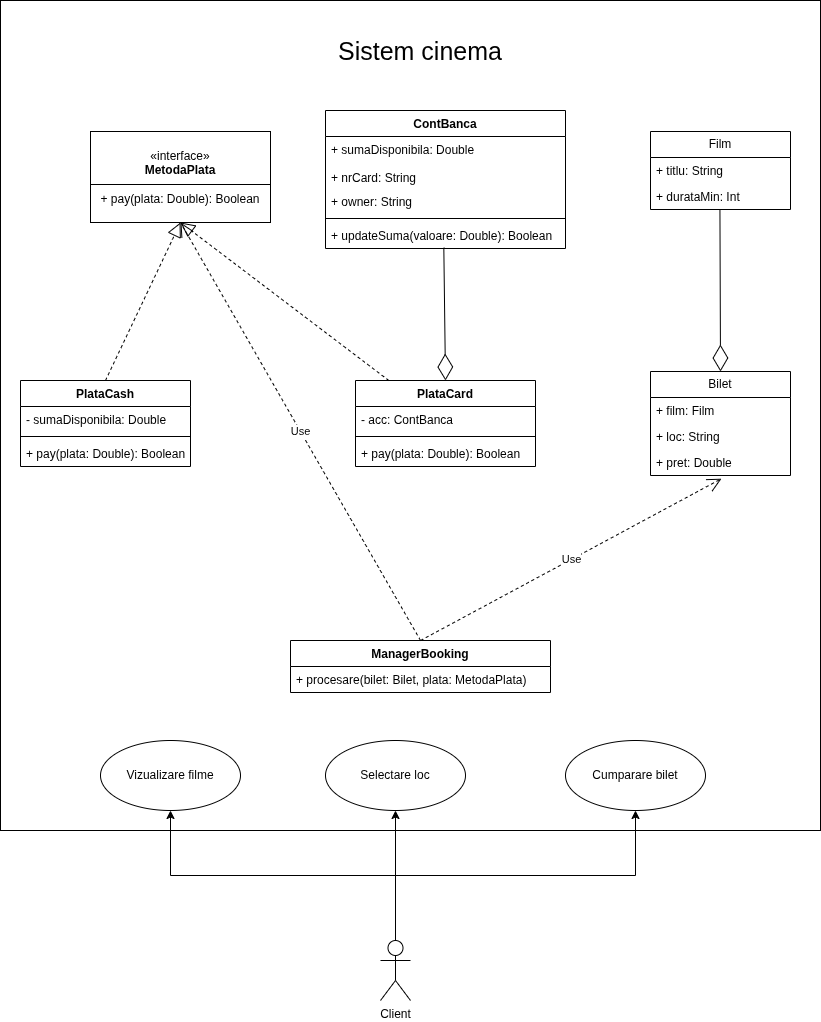

The diagram above was exported from draw.io. Its source (the exported page's mxGraphModel, read from the mxfile embedded in the PNG):
<mxGraphModel dx="1182" dy="753" grid="1" gridSize="10" guides="1" tooltips="1" connect="1" arrows="1" fold="1" page="1" pageScale="1" pageWidth="850" pageHeight="1100" math="0" shadow="0">
  <root>
    <mxCell id="0" />
    <mxCell id="1" parent="0" />
    <mxCell id="OyWDBXFsHIeCktlj7OPE-83" parent="1" style="rounded=0;whiteSpace=wrap;html=1;" value="" vertex="1">
      <mxGeometry height="830" width="820" x="10" y="10" as="geometry" />
    </mxCell>
    <mxCell id="OyWDBXFsHIeCktlj7OPE-52" parent="1" style="html=1;whiteSpace=wrap;" value="«interface»&lt;br&gt;&lt;b&gt;MetodaPlata&lt;/b&gt;&lt;div&gt;&lt;b&gt;&lt;br&gt;&lt;/b&gt;&lt;/div&gt;&lt;div&gt;+ pay(plata: Double): Boolean&lt;b&gt;&lt;/b&gt;&lt;/div&gt;" vertex="1">
      <mxGeometry height="91" width="180" x="100" y="141" as="geometry" />
    </mxCell>
    <mxCell id="OyWDBXFsHIeCktlj7OPE-53" parent="1" style="swimlane;fontStyle=1;align=center;verticalAlign=top;childLayout=stackLayout;horizontal=1;startSize=26;horizontalStack=0;resizeParent=1;resizeParentMax=0;resizeLast=0;collapsible=1;marginBottom=0;whiteSpace=wrap;html=1;" value="PlataCash" vertex="1">
      <mxGeometry height="86" width="170" x="30" y="390" as="geometry" />
    </mxCell>
    <mxCell id="OyWDBXFsHIeCktlj7OPE-54" parent="OyWDBXFsHIeCktlj7OPE-53" style="text;strokeColor=none;fillColor=none;align=left;verticalAlign=top;spacingLeft=4;spacingRight=4;overflow=hidden;rotatable=0;points=[[0,0.5],[1,0.5]];portConstraint=eastwest;whiteSpace=wrap;html=1;" value="- sumaDisponibila: Double" vertex="1">
      <mxGeometry height="26" width="170" y="26" as="geometry" />
    </mxCell>
    <mxCell id="OyWDBXFsHIeCktlj7OPE-55" parent="OyWDBXFsHIeCktlj7OPE-53" style="line;strokeWidth=1;fillColor=none;align=left;verticalAlign=middle;spacingTop=-1;spacingLeft=3;spacingRight=3;rotatable=0;labelPosition=right;points=[];portConstraint=eastwest;strokeColor=inherit;" value="" vertex="1">
      <mxGeometry height="8" width="170" y="52" as="geometry" />
    </mxCell>
    <mxCell id="OyWDBXFsHIeCktlj7OPE-56" parent="OyWDBXFsHIeCktlj7OPE-53" style="text;strokeColor=none;fillColor=none;align=left;verticalAlign=top;spacingLeft=4;spacingRight=4;overflow=hidden;rotatable=0;points=[[0,0.5],[1,0.5]];portConstraint=eastwest;whiteSpace=wrap;html=1;" value="+ pay(plata: Double): Boolean" vertex="1">
      <mxGeometry height="26" width="170" y="60" as="geometry" />
    </mxCell>
    <mxCell id="OyWDBXFsHIeCktlj7OPE-57" edge="1" parent="1" source="OyWDBXFsHIeCktlj7OPE-53" style="endArrow=block;dashed=1;endFill=0;endSize=12;html=1;rounded=0;exitX=0.5;exitY=0;exitDx=0;exitDy=0;entryX=0.5;entryY=1;entryDx=0;entryDy=0;" target="OyWDBXFsHIeCktlj7OPE-52" value="">
      <mxGeometry relative="1" width="160" as="geometry">
        <mxPoint x="300" y="280" as="sourcePoint" />
        <mxPoint x="335" y="260" as="targetPoint" />
      </mxGeometry>
    </mxCell>
    <mxCell id="OyWDBXFsHIeCktlj7OPE-58" parent="1" style="swimlane;fontStyle=1;align=center;verticalAlign=top;childLayout=stackLayout;horizontal=1;startSize=26;horizontalStack=0;resizeParent=1;resizeParentMax=0;resizeLast=0;collapsible=1;marginBottom=0;whiteSpace=wrap;html=1;" value="C&lt;span style=&quot;background-color: transparent; color: light-dark(rgb(0, 0, 0), rgb(255, 255, 255));&quot;&gt;ontBanca&lt;/span&gt;" vertex="1">
      <mxGeometry height="138" width="240" x="335" y="120" as="geometry" />
    </mxCell>
    <mxCell id="OyWDBXFsHIeCktlj7OPE-59" parent="OyWDBXFsHIeCktlj7OPE-58" style="text;strokeColor=none;fillColor=none;align=left;verticalAlign=top;spacingLeft=4;spacingRight=4;overflow=hidden;rotatable=0;points=[[0,0.5],[1,0.5]];portConstraint=eastwest;whiteSpace=wrap;html=1;" value="+ sumaDisponibila: Double&lt;div&gt;&lt;br&gt;&lt;/div&gt;" vertex="1">
      <mxGeometry height="28" width="240" y="26" as="geometry" />
    </mxCell>
    <mxCell id="OyWDBXFsHIeCktlj7OPE-60" parent="OyWDBXFsHIeCktlj7OPE-58" style="text;strokeColor=none;fillColor=none;align=left;verticalAlign=top;spacingLeft=4;spacingRight=4;overflow=hidden;rotatable=0;points=[[0,0.5],[1,0.5]];portConstraint=eastwest;whiteSpace=wrap;html=1;" value="+ nrCard: String" vertex="1">
      <mxGeometry height="24" width="240" y="54" as="geometry" />
    </mxCell>
    <mxCell id="OyWDBXFsHIeCktlj7OPE-61" parent="OyWDBXFsHIeCktlj7OPE-58" style="text;strokeColor=none;fillColor=none;align=left;verticalAlign=top;spacingLeft=4;spacingRight=4;overflow=hidden;rotatable=0;points=[[0,0.5],[1,0.5]];portConstraint=eastwest;whiteSpace=wrap;html=1;" value="+ owner: String" vertex="1">
      <mxGeometry height="26" width="240" y="78" as="geometry" />
    </mxCell>
    <mxCell id="OyWDBXFsHIeCktlj7OPE-62" parent="OyWDBXFsHIeCktlj7OPE-58" style="line;strokeWidth=1;fillColor=none;align=left;verticalAlign=middle;spacingTop=-1;spacingLeft=3;spacingRight=3;rotatable=0;labelPosition=right;points=[];portConstraint=eastwest;strokeColor=inherit;" value="" vertex="1">
      <mxGeometry height="8" width="240" y="104" as="geometry" />
    </mxCell>
    <mxCell id="OyWDBXFsHIeCktlj7OPE-63" parent="OyWDBXFsHIeCktlj7OPE-58" style="text;strokeColor=none;fillColor=none;align=left;verticalAlign=top;spacingLeft=4;spacingRight=4;overflow=hidden;rotatable=0;points=[[0,0.5],[1,0.5]];portConstraint=eastwest;whiteSpace=wrap;html=1;" value="+ updateSuma(valoare: Double): Boolean" vertex="1">
      <mxGeometry height="26" width="240" y="112" as="geometry" />
    </mxCell>
    <mxCell id="OyWDBXFsHIeCktlj7OPE-64" parent="1" style="swimlane;fontStyle=1;align=center;verticalAlign=top;childLayout=stackLayout;horizontal=1;startSize=26;horizontalStack=0;resizeParent=1;resizeParentMax=0;resizeLast=0;collapsible=1;marginBottom=0;whiteSpace=wrap;html=1;" value="PlataCard" vertex="1">
      <mxGeometry height="86" width="180" x="365" y="390" as="geometry" />
    </mxCell>
    <mxCell id="OyWDBXFsHIeCktlj7OPE-65" parent="OyWDBXFsHIeCktlj7OPE-64" style="text;strokeColor=none;fillColor=none;align=left;verticalAlign=top;spacingLeft=4;spacingRight=4;overflow=hidden;rotatable=0;points=[[0,0.5],[1,0.5]];portConstraint=eastwest;whiteSpace=wrap;html=1;" value="- acc: ContBanca" vertex="1">
      <mxGeometry height="26" width="180" y="26" as="geometry" />
    </mxCell>
    <mxCell id="OyWDBXFsHIeCktlj7OPE-66" parent="OyWDBXFsHIeCktlj7OPE-64" style="line;strokeWidth=1;fillColor=none;align=left;verticalAlign=middle;spacingTop=-1;spacingLeft=3;spacingRight=3;rotatable=0;labelPosition=right;points=[];portConstraint=eastwest;strokeColor=inherit;" value="" vertex="1">
      <mxGeometry height="8" width="180" y="52" as="geometry" />
    </mxCell>
    <mxCell id="OyWDBXFsHIeCktlj7OPE-67" parent="OyWDBXFsHIeCktlj7OPE-64" style="text;strokeColor=none;fillColor=none;align=left;verticalAlign=top;spacingLeft=4;spacingRight=4;overflow=hidden;rotatable=0;points=[[0,0.5],[1,0.5]];portConstraint=eastwest;whiteSpace=wrap;html=1;" value="+ pay(plata: Double): Boolean" vertex="1">
      <mxGeometry height="26" width="180" y="60" as="geometry" />
    </mxCell>
    <mxCell id="OyWDBXFsHIeCktlj7OPE-68" edge="1" parent="1" source="OyWDBXFsHIeCktlj7OPE-63" style="endArrow=diamondThin;endFill=0;endSize=24;html=1;rounded=0;entryX=0.5;entryY=0;entryDx=0;entryDy=0;exitX=0.493;exitY=0.968;exitDx=0;exitDy=0;exitPerimeter=0;" target="OyWDBXFsHIeCktlj7OPE-64" value="">
      <mxGeometry relative="1" width="160" as="geometry">
        <mxPoint x="490" y="300" as="sourcePoint" />
        <mxPoint x="585" y="410" as="targetPoint" />
      </mxGeometry>
    </mxCell>
    <mxCell id="OyWDBXFsHIeCktlj7OPE-69" parent="1" style="line;strokeWidth=1;fillColor=none;align=left;verticalAlign=middle;spacingTop=-1;spacingLeft=3;spacingRight=3;rotatable=0;labelPosition=right;points=[];portConstraint=eastwest;strokeColor=inherit;" value="" vertex="1">
      <mxGeometry height="8" width="180" x="100" y="190" as="geometry" />
    </mxCell>
    <mxCell id="OyWDBXFsHIeCktlj7OPE-70" edge="1" parent="1" source="OyWDBXFsHIeCktlj7OPE-64" style="endArrow=block;dashed=1;endFill=0;endSize=12;html=1;rounded=0;entryX=0.5;entryY=1;entryDx=0;entryDy=0;" target="OyWDBXFsHIeCktlj7OPE-52" value="">
      <mxGeometry relative="1" width="160" as="geometry">
        <mxPoint x="300" y="290" as="sourcePoint" />
        <mxPoint x="170" y="220" as="targetPoint" />
      </mxGeometry>
    </mxCell>
    <mxCell id="OyWDBXFsHIeCktlj7OPE-71" parent="1" style="swimlane;fontStyle=0;childLayout=stackLayout;horizontal=1;startSize=26;fillColor=none;horizontalStack=0;resizeParent=1;resizeParentMax=0;resizeLast=0;collapsible=1;marginBottom=0;whiteSpace=wrap;html=1;" value="Film" vertex="1">
      <mxGeometry height="78" width="140" x="660" y="141" as="geometry" />
    </mxCell>
    <mxCell id="OyWDBXFsHIeCktlj7OPE-72" parent="OyWDBXFsHIeCktlj7OPE-71" style="text;strokeColor=none;fillColor=none;align=left;verticalAlign=top;spacingLeft=4;spacingRight=4;overflow=hidden;rotatable=0;points=[[0,0.5],[1,0.5]];portConstraint=eastwest;whiteSpace=wrap;html=1;" value="+ titlu: String" vertex="1">
      <mxGeometry height="26" width="140" y="26" as="geometry" />
    </mxCell>
    <mxCell id="OyWDBXFsHIeCktlj7OPE-73" parent="OyWDBXFsHIeCktlj7OPE-71" style="text;strokeColor=none;fillColor=none;align=left;verticalAlign=top;spacingLeft=4;spacingRight=4;overflow=hidden;rotatable=0;points=[[0,0.5],[1,0.5]];portConstraint=eastwest;whiteSpace=wrap;html=1;" value="+ durataMin: Int" vertex="1">
      <mxGeometry height="26" width="140" y="52" as="geometry" />
    </mxCell>
    <mxCell id="OyWDBXFsHIeCktlj7OPE-74" parent="1" style="swimlane;fontStyle=0;childLayout=stackLayout;horizontal=1;startSize=26;fillColor=none;horizontalStack=0;resizeParent=1;resizeParentMax=0;resizeLast=0;collapsible=1;marginBottom=0;whiteSpace=wrap;html=1;" value="Bilet" vertex="1">
      <mxGeometry height="104" width="140" x="660" y="381" as="geometry" />
    </mxCell>
    <mxCell id="OyWDBXFsHIeCktlj7OPE-75" parent="OyWDBXFsHIeCktlj7OPE-74" style="text;strokeColor=none;fillColor=none;align=left;verticalAlign=top;spacingLeft=4;spacingRight=4;overflow=hidden;rotatable=0;points=[[0,0.5],[1,0.5]];portConstraint=eastwest;whiteSpace=wrap;html=1;" value="+ film: Film" vertex="1">
      <mxGeometry height="26" width="140" y="26" as="geometry" />
    </mxCell>
    <mxCell id="OyWDBXFsHIeCktlj7OPE-76" parent="OyWDBXFsHIeCktlj7OPE-74" style="text;strokeColor=none;fillColor=none;align=left;verticalAlign=top;spacingLeft=4;spacingRight=4;overflow=hidden;rotatable=0;points=[[0,0.5],[1,0.5]];portConstraint=eastwest;whiteSpace=wrap;html=1;" value="+ loc: String" vertex="1">
      <mxGeometry height="26" width="140" y="52" as="geometry" />
    </mxCell>
    <mxCell id="OyWDBXFsHIeCktlj7OPE-77" parent="OyWDBXFsHIeCktlj7OPE-74" style="text;strokeColor=none;fillColor=none;align=left;verticalAlign=top;spacingLeft=4;spacingRight=4;overflow=hidden;rotatable=0;points=[[0,0.5],[1,0.5]];portConstraint=eastwest;whiteSpace=wrap;html=1;" value="+ pret: Double" vertex="1">
      <mxGeometry height="26" width="140" y="78" as="geometry" />
    </mxCell>
    <mxCell id="OyWDBXFsHIeCktlj7OPE-78" edge="1" parent="1" source="OyWDBXFsHIeCktlj7OPE-73" style="endArrow=diamondThin;endFill=0;endSize=24;html=1;rounded=0;entryX=0.5;entryY=0;entryDx=0;entryDy=0;exitX=0.496;exitY=1.018;exitDx=0;exitDy=0;exitPerimeter=0;" target="OyWDBXFsHIeCktlj7OPE-74" value="">
      <mxGeometry relative="1" width="160" as="geometry">
        <mxPoint x="720" y="130" as="sourcePoint" />
        <mxPoint x="560" y="290" as="targetPoint" />
      </mxGeometry>
    </mxCell>
    <mxCell id="OyWDBXFsHIeCktlj7OPE-79" parent="1" style="swimlane;fontStyle=1;align=center;verticalAlign=top;childLayout=stackLayout;horizontal=1;startSize=26;horizontalStack=0;resizeParent=1;resizeParentMax=0;resizeLast=0;collapsible=1;marginBottom=0;whiteSpace=wrap;html=1;" value="ManagerBooking" vertex="1">
      <mxGeometry height="52" width="260" x="300" y="650" as="geometry" />
    </mxCell>
    <mxCell id="OyWDBXFsHIeCktlj7OPE-80" parent="OyWDBXFsHIeCktlj7OPE-79" style="text;strokeColor=none;fillColor=none;align=left;verticalAlign=top;spacingLeft=4;spacingRight=4;overflow=hidden;rotatable=0;points=[[0,0.5],[1,0.5]];portConstraint=eastwest;whiteSpace=wrap;html=1;" value="+ procesare(bilet: Bilet, plata: MetodaPlata)" vertex="1">
      <mxGeometry height="26" width="260" y="26" as="geometry" />
    </mxCell>
    <mxCell id="OyWDBXFsHIeCktlj7OPE-81" edge="1" parent="1" source="OyWDBXFsHIeCktlj7OPE-79" style="endArrow=open;endSize=12;dashed=1;html=1;rounded=0;exitX=0.5;exitY=0;exitDx=0;exitDy=0;entryX=0.5;entryY=1;entryDx=0;entryDy=0;" target="OyWDBXFsHIeCktlj7OPE-52" value="Use">
      <mxGeometry relative="1" width="160" as="geometry">
        <mxPoint x="140" y="210" as="sourcePoint" />
        <mxPoint x="190" y="240" as="targetPoint" />
      </mxGeometry>
    </mxCell>
    <mxCell id="OyWDBXFsHIeCktlj7OPE-82" edge="1" parent="1" source="OyWDBXFsHIeCktlj7OPE-79" style="endArrow=open;endSize=12;dashed=1;html=1;rounded=0;entryX=0.507;entryY=1.123;entryDx=0;entryDy=0;entryPerimeter=0;exitX=0.5;exitY=0;exitDx=0;exitDy=0;" target="OyWDBXFsHIeCktlj7OPE-77" value="Use">
      <mxGeometry relative="1" width="160" as="geometry">
        <mxPoint x="750" y="590" as="sourcePoint" />
        <mxPoint x="550" y="340" as="targetPoint" />
      </mxGeometry>
    </mxCell>
    <mxCell id="OyWDBXFsHIeCktlj7OPE-84" parent="1" style="text;html=1;whiteSpace=wrap;strokeColor=none;fillColor=none;align=center;verticalAlign=middle;rounded=0;" value="&lt;font style=&quot;font-size: 25px;&quot;&gt;Sistem cinema&lt;/font&gt;" vertex="1">
      <mxGeometry height="60" width="350" x="255" y="30" as="geometry" />
    </mxCell>
    <mxCell id="OyWDBXFsHIeCktlj7OPE-89" edge="1" parent="1" source="OyWDBXFsHIeCktlj7OPE-85" style="edgeStyle=orthogonalEdgeStyle;rounded=0;orthogonalLoop=1;jettySize=auto;html=1;exitX=0.5;exitY=0;exitDx=0;exitDy=0;exitPerimeter=0;" target="OyWDBXFsHIeCktlj7OPE-86">
      <mxGeometry relative="1" as="geometry" />
    </mxCell>
    <mxCell id="OyWDBXFsHIeCktlj7OPE-92" edge="1" parent="1" source="OyWDBXFsHIeCktlj7OPE-85" style="edgeStyle=orthogonalEdgeStyle;rounded=0;orthogonalLoop=1;jettySize=auto;html=1;exitX=0.5;exitY=0;exitDx=0;exitDy=0;exitPerimeter=0;" target="OyWDBXFsHIeCktlj7OPE-87">
      <mxGeometry relative="1" as="geometry" />
    </mxCell>
    <mxCell id="OyWDBXFsHIeCktlj7OPE-93" edge="1" parent="1" source="OyWDBXFsHIeCktlj7OPE-85" style="edgeStyle=orthogonalEdgeStyle;rounded=0;orthogonalLoop=1;jettySize=auto;html=1;exitX=0.5;exitY=0;exitDx=0;exitDy=0;exitPerimeter=0;entryX=0.5;entryY=1;entryDx=0;entryDy=0;" target="OyWDBXFsHIeCktlj7OPE-88">
      <mxGeometry relative="1" as="geometry" />
    </mxCell>
    <mxCell id="OyWDBXFsHIeCktlj7OPE-85" parent="1" style="shape=umlActor;verticalLabelPosition=bottom;verticalAlign=top;html=1;" value="Client" vertex="1">
      <mxGeometry height="60" width="30" x="390" y="950" as="geometry" />
    </mxCell>
    <mxCell id="OyWDBXFsHIeCktlj7OPE-86" parent="1" style="ellipse;whiteSpace=wrap;html=1;" value="Vizualizare filme" vertex="1">
      <mxGeometry height="70" width="140" x="110" y="750" as="geometry" />
    </mxCell>
    <mxCell id="OyWDBXFsHIeCktlj7OPE-87" parent="1" style="ellipse;whiteSpace=wrap;html=1;" value="Selectare loc" vertex="1">
      <mxGeometry height="70" width="140" x="335" y="750" as="geometry" />
    </mxCell>
    <mxCell id="OyWDBXFsHIeCktlj7OPE-88" parent="1" style="ellipse;whiteSpace=wrap;html=1;" value="Cumparare bilet" vertex="1">
      <mxGeometry height="70" width="140" x="575" y="750" as="geometry" />
    </mxCell>
  </root>
</mxGraphModel>